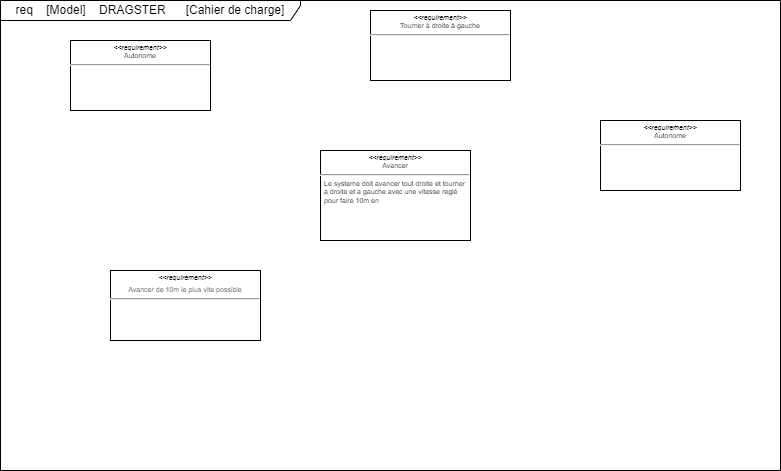

The diagram above was exported from draw.io. Its source (the exported page's mxGraphModel, read from the mxfile embedded in the PNG):
<mxGraphModel dx="823" dy="476" grid="1" gridSize="10" guides="1" tooltips="1" connect="1" arrows="1" fold="1" page="1" pageScale="1" pageWidth="827" pageHeight="1169" math="0" shadow="0">
  <root>
    <mxCell id="0" />
    <mxCell id="1" parent="0" />
    <mxCell id="sYnFqod2CGyb5W8vaiL5-3" value="req&amp;nbsp; &amp;nbsp; [Model]&amp;nbsp; &amp;nbsp; DRAGSTER&amp;nbsp; &amp;nbsp; &amp;nbsp; [Cahier de charge]" style="shape=umlFrame;whiteSpace=wrap;html=1;pointerEvents=0;width=300;height=20;" parent="1" vertex="1">
      <mxGeometry x="20" y="10" width="780" height="470" as="geometry" />
    </mxCell>
    <mxCell id="sYnFqod2CGyb5W8vaiL5-4" value="&lt;p style=&quot;margin: 4px 0px 0px; text-align: center; font-size: 7px;&quot;&gt;&lt;i style=&quot;font-size: 7px;&quot;&gt;&amp;lt;&amp;lt;requirement&amp;gt;&amp;gt;&lt;/i&gt;&lt;br style=&quot;font-size: 7px;&quot;&gt;Autonome&lt;br style=&quot;font-size: 7px;&quot;&gt;&lt;/p&gt;&lt;hr style=&quot;font-size: 7px;&quot;&gt;&lt;p style=&quot;margin: 0px 0px 0px 4px; font-size: 7px;&quot;&gt;&lt;br style=&quot;font-size: 7px;&quot;&gt;&lt;/p&gt;" style="verticalAlign=top;align=left;overflow=fill;fontSize=7;fontFamily=Helvetica;html=1;whiteSpace=wrap;" parent="1" vertex="1">
      <mxGeometry x="90" y="50" width="140" height="70" as="geometry" />
    </mxCell>
    <mxCell id="sYnFqod2CGyb5W8vaiL5-5" value="&lt;p style=&quot;margin: 4px 0px 0px; text-align: center; font-size: 7px;&quot;&gt;&lt;i style=&quot;font-size: 7px;&quot;&gt;&amp;lt;&amp;lt;requirement&amp;gt;&amp;gt;&lt;/i&gt;&lt;br style=&quot;font-size: 7px;&quot;&gt;Avancer&lt;br style=&quot;font-size: 7px;&quot;&gt;&lt;/p&gt;&lt;hr style=&quot;font-size: 7px;&quot;&gt;&lt;p style=&quot;margin: 0px 0px 0px 4px; font-size: 7px;&quot;&gt;Le systeme doit avancer tout droite et tourner a droite et a gauche avec une vitesse reglé&lt;/p&gt;&lt;p style=&quot;margin: 0px 0px 0px 4px; font-size: 7px;&quot;&gt;pour faire 10m en&amp;nbsp;&lt;/p&gt;" style="verticalAlign=top;align=left;overflow=fill;fontSize=7;fontFamily=Helvetica;html=1;whiteSpace=wrap;" parent="1" vertex="1">
      <mxGeometry x="340" y="160" width="150" height="90" as="geometry" />
    </mxCell>
    <mxCell id="sYnFqod2CGyb5W8vaiL5-6" value="&lt;p style=&quot;margin: 4px 0px 0px; text-align: center; font-size: 7px;&quot;&gt;&lt;i style=&quot;font-size: 7px;&quot;&gt;&amp;lt;&amp;lt;requirement&amp;gt;&amp;gt;&lt;/i&gt;&lt;br style=&quot;font-size: 7px;&quot;&gt;Autonome&lt;br style=&quot;font-size: 7px;&quot;&gt;&lt;/p&gt;&lt;hr style=&quot;font-size: 7px;&quot;&gt;&lt;p style=&quot;margin: 0px 0px 0px 4px; font-size: 7px;&quot;&gt;&lt;br style=&quot;font-size: 7px;&quot;&gt;&lt;/p&gt;" style="verticalAlign=top;align=left;overflow=fill;fontSize=7;fontFamily=Helvetica;html=1;whiteSpace=wrap;" parent="1" vertex="1">
      <mxGeometry x="620" y="130" width="140" height="70" as="geometry" />
    </mxCell>
    <mxCell id="sYnFqod2CGyb5W8vaiL5-7" value="&lt;p style=&quot;margin: 4px 0px 0px; text-align: center; font-size: 7px;&quot;&gt;&lt;i style=&quot;font-size: 7px;&quot;&gt;&amp;lt;&amp;lt;requirement&amp;gt;&amp;gt;&lt;/i&gt;&lt;br style=&quot;font-size: 7px;&quot;&gt;Tourner à droite à gauche&lt;/p&gt;&lt;hr style=&quot;font-size: 7px;&quot;&gt;&lt;p style=&quot;margin: 0px 0px 0px 4px; font-size: 7px;&quot;&gt;&lt;br style=&quot;font-size: 7px;&quot;&gt;&lt;/p&gt;" style="verticalAlign=top;align=left;overflow=fill;fontSize=7;fontFamily=Helvetica;html=1;whiteSpace=wrap;" parent="1" vertex="1">
      <mxGeometry x="390" y="20" width="140" height="70" as="geometry" />
    </mxCell>
    <mxCell id="sYnFqod2CGyb5W8vaiL5-13" value="&lt;p style=&quot;margin: 4px 0px 0px; text-align: center; font-size: 7px;&quot;&gt;&lt;i style=&quot;font-size: 7px;&quot;&gt;&amp;lt;&amp;lt;requirement&amp;gt;&amp;gt;&lt;/i&gt;&lt;/p&gt;&lt;p style=&quot;margin: 4px 0px 0px; text-align: center; font-size: 7px;&quot;&gt;&lt;span style=&quot;color: rgb(51, 51, 51); font-family: &amp;quot;Helvetica Neue&amp;quot;, Helvetica, Arial, sans-serif; background-color: initial; text-align: left;&quot;&gt;Avancer de 10m le plus vite possible&lt;/span&gt;&lt;/p&gt;&lt;hr style=&quot;font-size: 7px;&quot;&gt;&lt;p style=&quot;margin: 0px 0px 0px 4px; font-size: 7px;&quot;&gt;&lt;br style=&quot;font-size: 7px;&quot;&gt;&lt;/p&gt;" style="verticalAlign=top;align=left;overflow=fill;fontSize=7;fontFamily=Helvetica;html=1;whiteSpace=wrap;" parent="1" vertex="1">
      <mxGeometry x="130" y="280" width="150" height="70" as="geometry" />
    </mxCell>
  </root>
</mxGraphModel>